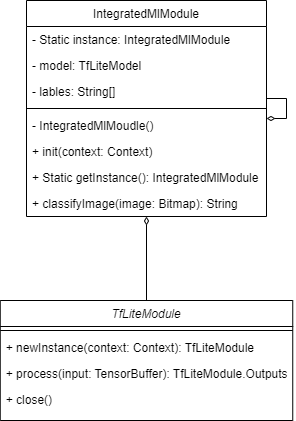

The diagram above was exported from draw.io. Its source (the exported page's mxGraphModel, read from the mxfile embedded in the PNG):
<mxGraphModel dx="2074" dy="1116" grid="1" gridSize="10" guides="1" tooltips="1" connect="1" arrows="1" fold="1" page="1" pageScale="1" pageWidth="827" pageHeight="1169" math="0" shadow="0">
  <root>
    <mxCell id="WIyWlLk6GJQsqaUBKTNV-0" />
    <mxCell id="WIyWlLk6GJQsqaUBKTNV-1" parent="WIyWlLk6GJQsqaUBKTNV-0" />
    <mxCell id="nUBva6h6eYcz-Zr-Xx-o-2" style="edgeStyle=orthogonalEdgeStyle;rounded=0;orthogonalLoop=1;jettySize=auto;html=1;exitX=0.5;exitY=0;exitDx=0;exitDy=0;entryX=0.5;entryY=1;entryDx=0;entryDy=0;endArrow=diamondThin;endFill=0;" edge="1" parent="WIyWlLk6GJQsqaUBKTNV-1" source="zkfFHV4jXpPFQw0GAbJ--0" target="zkfFHV4jXpPFQw0GAbJ--17">
      <mxGeometry relative="1" as="geometry" />
    </mxCell>
    <mxCell id="zkfFHV4jXpPFQw0GAbJ--0" value="TfLiteModule" style="swimlane;fontStyle=2;align=center;verticalAlign=top;childLayout=stackLayout;horizontal=1;startSize=26;horizontalStack=0;resizeParent=1;resizeLast=0;collapsible=1;marginBottom=0;rounded=0;shadow=0;strokeWidth=1;" parent="WIyWlLk6GJQsqaUBKTNV-1" vertex="1">
      <mxGeometry x="263.75" y="440" width="292.5" height="120" as="geometry">
        <mxRectangle x="330" y="440" width="160" height="26" as="alternateBounds" />
      </mxGeometry>
    </mxCell>
    <mxCell id="zkfFHV4jXpPFQw0GAbJ--4" value="" style="line;html=1;strokeWidth=1;align=left;verticalAlign=middle;spacingTop=-1;spacingLeft=3;spacingRight=3;rotatable=0;labelPosition=right;points=[];portConstraint=eastwest;" parent="zkfFHV4jXpPFQw0GAbJ--0" vertex="1">
      <mxGeometry y="26" width="292.5" height="8" as="geometry" />
    </mxCell>
    <mxCell id="zkfFHV4jXpPFQw0GAbJ--5" value="+ newInstance(context: Context): TfLiteModule" style="text;align=left;verticalAlign=top;spacingLeft=4;spacingRight=4;overflow=hidden;rotatable=0;points=[[0,0.5],[1,0.5]];portConstraint=eastwest;" parent="zkfFHV4jXpPFQw0GAbJ--0" vertex="1">
      <mxGeometry y="34" width="292.5" height="26" as="geometry" />
    </mxCell>
    <mxCell id="nUBva6h6eYcz-Zr-Xx-o-4" value="+ process(input: TensorBuffer): TfLiteModule.Outputs" style="text;align=left;verticalAlign=top;spacingLeft=4;spacingRight=4;overflow=hidden;rotatable=0;points=[[0,0.5],[1,0.5]];portConstraint=eastwest;" vertex="1" parent="zkfFHV4jXpPFQw0GAbJ--0">
      <mxGeometry y="60" width="292.5" height="26" as="geometry" />
    </mxCell>
    <mxCell id="nUBva6h6eYcz-Zr-Xx-o-5" value="+ close()" style="text;align=left;verticalAlign=top;spacingLeft=4;spacingRight=4;overflow=hidden;rotatable=0;points=[[0,0.5],[1,0.5]];portConstraint=eastwest;" vertex="1" parent="zkfFHV4jXpPFQw0GAbJ--0">
      <mxGeometry y="86" width="292.5" height="26" as="geometry" />
    </mxCell>
    <mxCell id="zkfFHV4jXpPFQw0GAbJ--17" value="IntegratedMlModule" style="swimlane;fontStyle=0;align=center;verticalAlign=top;childLayout=stackLayout;horizontal=1;startSize=26;horizontalStack=0;resizeParent=1;resizeLast=0;collapsible=1;marginBottom=0;rounded=0;shadow=0;strokeWidth=1;" parent="WIyWlLk6GJQsqaUBKTNV-1" vertex="1">
      <mxGeometry x="290" y="140" width="240" height="216" as="geometry">
        <mxRectangle x="290" y="140" width="160" height="26" as="alternateBounds" />
      </mxGeometry>
    </mxCell>
    <mxCell id="zkfFHV4jXpPFQw0GAbJ--19" value="- Static instance: IntegratedMlModule" style="text;align=left;verticalAlign=top;spacingLeft=4;spacingRight=4;overflow=hidden;rotatable=0;points=[[0,0.5],[1,0.5]];portConstraint=eastwest;rounded=0;shadow=0;html=0;" parent="zkfFHV4jXpPFQw0GAbJ--17" vertex="1">
      <mxGeometry y="26" width="240" height="26" as="geometry" />
    </mxCell>
    <mxCell id="zkfFHV4jXpPFQw0GAbJ--18" value="- model: TfLiteModel" style="text;align=left;verticalAlign=top;spacingLeft=4;spacingRight=4;overflow=hidden;rotatable=0;points=[[0,0.5],[1,0.5]];portConstraint=eastwest;" parent="zkfFHV4jXpPFQw0GAbJ--17" vertex="1">
      <mxGeometry y="52" width="240" height="26" as="geometry" />
    </mxCell>
    <mxCell id="nUBva6h6eYcz-Zr-Xx-o-6" value="- lables: String[]" style="text;align=left;verticalAlign=top;spacingLeft=4;spacingRight=4;overflow=hidden;rotatable=0;points=[[0,0.5],[1,0.5]];portConstraint=eastwest;" vertex="1" parent="zkfFHV4jXpPFQw0GAbJ--17">
      <mxGeometry y="78" width="240" height="26" as="geometry" />
    </mxCell>
    <mxCell id="zkfFHV4jXpPFQw0GAbJ--23" value="" style="line;html=1;strokeWidth=1;align=left;verticalAlign=middle;spacingTop=-1;spacingLeft=3;spacingRight=3;rotatable=0;labelPosition=right;points=[];portConstraint=eastwest;" parent="zkfFHV4jXpPFQw0GAbJ--17" vertex="1">
      <mxGeometry y="104" width="240" height="8" as="geometry" />
    </mxCell>
    <mxCell id="nUBva6h6eYcz-Zr-Xx-o-1" value="- IntegratedMlMoudle()" style="text;align=left;verticalAlign=top;spacingLeft=4;spacingRight=4;overflow=hidden;rotatable=0;points=[[0,0.5],[1,0.5]];portConstraint=eastwest;" vertex="1" parent="zkfFHV4jXpPFQw0GAbJ--17">
      <mxGeometry y="112" width="240" height="26" as="geometry" />
    </mxCell>
    <mxCell id="nUBva6h6eYcz-Zr-Xx-o-3" value="+ init(context: Context)" style="text;align=left;verticalAlign=top;spacingLeft=4;spacingRight=4;overflow=hidden;rotatable=0;points=[[0,0.5],[1,0.5]];portConstraint=eastwest;" vertex="1" parent="zkfFHV4jXpPFQw0GAbJ--17">
      <mxGeometry y="138" width="240" height="26" as="geometry" />
    </mxCell>
    <mxCell id="zkfFHV4jXpPFQw0GAbJ--24" value="+ Static getInstance(): IntegratedMlModule" style="text;align=left;verticalAlign=top;spacingLeft=4;spacingRight=4;overflow=hidden;rotatable=0;points=[[0,0.5],[1,0.5]];portConstraint=eastwest;" parent="zkfFHV4jXpPFQw0GAbJ--17" vertex="1">
      <mxGeometry y="164" width="240" height="26" as="geometry" />
    </mxCell>
    <mxCell id="zkfFHV4jXpPFQw0GAbJ--25" value="+ classifyImage(image: Bitmap): String" style="text;align=left;verticalAlign=top;spacingLeft=4;spacingRight=4;overflow=hidden;rotatable=0;points=[[0,0.5],[1,0.5]];portConstraint=eastwest;" parent="zkfFHV4jXpPFQw0GAbJ--17" vertex="1">
      <mxGeometry y="190" width="240" height="26" as="geometry" />
    </mxCell>
    <mxCell id="nUBva6h6eYcz-Zr-Xx-o-0" style="edgeStyle=orthogonalEdgeStyle;rounded=0;orthogonalLoop=1;jettySize=auto;html=1;endArrow=diamondThin;endFill=0;" edge="1" parent="WIyWlLk6GJQsqaUBKTNV-1" source="zkfFHV4jXpPFQw0GAbJ--17" target="zkfFHV4jXpPFQw0GAbJ--17">
      <mxGeometry relative="1" as="geometry">
        <mxPoint x="600" y="260" as="targetPoint" />
      </mxGeometry>
    </mxCell>
  </root>
</mxGraphModel>